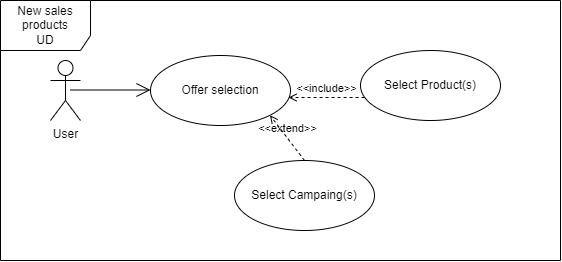

The diagram above was exported from draw.io. Its source (the exported page's mxGraphModel, read from the mxfile embedded in the PNG):
<mxGraphModel dx="720" dy="430" grid="1" gridSize="10" guides="1" tooltips="1" connect="1" arrows="1" fold="1" page="1" pageScale="1" pageWidth="827" pageHeight="1169" math="0" shadow="0">
  <root>
    <mxCell id="0" />
    <mxCell id="1" parent="0" />
    <mxCell id="JMkp09D7NSlIK-ygDTf1-1" value="User" style="shape=umlActor;verticalLabelPosition=bottom;verticalAlign=top;html=1;outlineConnect=0;" vertex="1" parent="1">
      <mxGeometry x="200" y="520" width="30" height="60" as="geometry" />
    </mxCell>
    <mxCell id="JMkp09D7NSlIK-ygDTf1-2" value="" style="endArrow=open;endFill=1;endSize=12;html=1;rounded=0;" edge="1" parent="1">
      <mxGeometry width="160" relative="1" as="geometry">
        <mxPoint x="220" y="549.5" as="sourcePoint" />
        <mxPoint x="300" y="549.5" as="targetPoint" />
      </mxGeometry>
    </mxCell>
    <mxCell id="JMkp09D7NSlIK-ygDTf1-3" value="Offer selection" style="ellipse;whiteSpace=wrap;html=1;" vertex="1" parent="1">
      <mxGeometry x="300" y="515" width="140" height="70" as="geometry" />
    </mxCell>
    <mxCell id="JMkp09D7NSlIK-ygDTf1-4" value="Select Product(s)" style="ellipse;whiteSpace=wrap;html=1;" vertex="1" parent="1">
      <mxGeometry x="510" y="510" width="140" height="70" as="geometry" />
    </mxCell>
    <mxCell id="JMkp09D7NSlIK-ygDTf1-5" value="Select Campaing(s)" style="ellipse;whiteSpace=wrap;html=1;" vertex="1" parent="1">
      <mxGeometry x="384" y="620" width="140" height="70" as="geometry" />
    </mxCell>
    <mxCell id="JMkp09D7NSlIK-ygDTf1-6" value="&amp;lt;&amp;lt;include&amp;gt;&amp;gt;" style="html=1;verticalAlign=bottom;labelBackgroundColor=none;endArrow=open;endFill=0;dashed=1;rounded=0;entryX=0.986;entryY=0.6;entryDx=0;entryDy=0;entryPerimeter=0;exitX=0.029;exitY=0.671;exitDx=0;exitDy=0;exitPerimeter=0;" edge="1" parent="1" source="JMkp09D7NSlIK-ygDTf1-4" target="JMkp09D7NSlIK-ygDTf1-3">
      <mxGeometry width="160" relative="1" as="geometry">
        <mxPoint x="380" y="600" as="sourcePoint" />
        <mxPoint x="460" y="600" as="targetPoint" />
      </mxGeometry>
    </mxCell>
    <mxCell id="JMkp09D7NSlIK-ygDTf1-7" value="&amp;lt;&amp;lt;extend&amp;gt;&amp;gt;" style="html=1;verticalAlign=bottom;labelBackgroundColor=none;endArrow=open;endFill=0;dashed=1;rounded=0;exitX=0.5;exitY=0;exitDx=0;exitDy=0;entryX=1;entryY=1;entryDx=0;entryDy=0;" edge="1" parent="1" source="JMkp09D7NSlIK-ygDTf1-5" target="JMkp09D7NSlIK-ygDTf1-3">
      <mxGeometry width="160" relative="1" as="geometry">
        <mxPoint x="300" y="600" as="sourcePoint" />
        <mxPoint x="460" y="600" as="targetPoint" />
      </mxGeometry>
    </mxCell>
    <mxCell id="JMkp09D7NSlIK-ygDTf1-8" value="New sales&lt;br&gt;products&lt;br&gt;UD" style="shape=umlFrame;whiteSpace=wrap;html=1;width=90;height=50;" vertex="1" parent="1">
      <mxGeometry x="150" y="460" width="560" height="260" as="geometry" />
    </mxCell>
  </root>
</mxGraphModel>